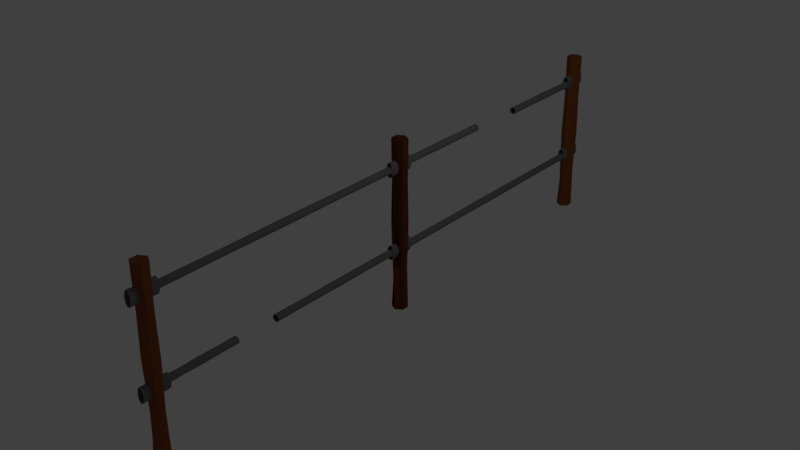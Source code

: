 # Source: ironfencebroken.blend  (saved by Blender 2.77.0; exported with 4.5.12 LTS)
import bpy
from mathutils import Matrix  # noqa: F401  (used for matrix-valued properties, if any)

bpy.ops.wm.read_factory_settings(use_empty=True)
scene = bpy.context.scene
scene.name = 'Scene'

# ---- collections
col_collection_1 = bpy.data.collections.new('Collection 1'); scene.collection.children.link(col_collection_1)

# ---- materials (node trees are filled in below, after node groups)
mat_small_log = bpy.data.materials.new('Small Log')
mat_small_log.alpha_threshold = 0.0
mat_small_log.diffuse_color = (0.2346, 0.07036, 0.02217, 1.0)
mat_small_log.roughness = 0.5
mat_ironpipe_grey = bpy.data.materials.new('IronPipe_Grey')
mat_ironpipe_grey.alpha_threshold = 0.0
mat_ironpipe_grey.diffuse_color = (0.1683, 0.1683, 0.1683, 1.0)
mat_ironpipe_grey.roughness = 0.5

# ---- material node trees
mat_small_log.use_nodes = True; mat_small_log.node_tree.nodes.clear()
_N = mat_small_log.node_tree.nodes; _L = mat_small_log.node_tree.links
n0 = _N.new('ShaderNodeOutputMaterial'); n0.name = 'Material Output'; n0.location = (300, 300)
n1 = _N.new('ShaderNodeBsdfDiffuse'); n1.name = 'Diffuse BSDF'; n1.location = (10, 300)
n1.inputs[0].default_value = (0.2346, 0.07036, 0.02217, 1.0)
_L.new(n1.outputs[0], n0.inputs[0])
n0.is_active_output = True
mat_ironpipe_grey.use_nodes = True; mat_ironpipe_grey.node_tree.nodes.clear()
_N = mat_ironpipe_grey.node_tree.nodes; _L = mat_ironpipe_grey.node_tree.links
n0 = _N.new('ShaderNodeOutputMaterial'); n0.name = 'Material Output'; n0.location = (300, 300)
n1 = _N.new('ShaderNodeBsdfDiffuse'); n1.name = 'Diffuse BSDF'; n1.location = (10, 300)
n1.inputs[0].default_value = (0.1683, 0.1683, 0.1683, 1.0)
_L.new(n1.outputs[0], n0.inputs[0])
n0.is_active_output = True

# ---- world
world_world = bpy.data.worlds.new('World'); scene.world = world_world
world_world.color = (0.05088, 0.05088, 0.05088)
world_world.use_sun_shadow = False
world_world.sun_shadow_jitter_overblur = 0.0
world_world.cycles.sampling_method = 'MANUAL'

# ---- cameras
cam_camera = bpy.data.cameras.new('Camera')
cam_camera.clip_end = 100.0
cam_camera.lens = 35.0
cam_camera.sensor_width = 32.0
cam_camera.sensor_height = 18.0
cam_camera.ortho_scale = 7.314
cam_camera.dof.focus_distance = 0.0

# ---- lights
light_lamp = bpy.data.lights.new('Lamp', 'POINT')
light_lamp.transmission_factor = 0.0
light_lamp.cutoff_distance = 30.0
light_lamp.energy = 100.0
light_lamp.shadow_buffer_clip_start = 1.001
light_lamp.shadow_soft_size = 0.1
light_lamp.shadow_maximum_resolution = 0.006
light_lamp.use_absolute_resolution = True

# ---- meshes
me_cylinder_001 = bpy.data.meshes.new('Cylinder.001')
me_cylinder_001.from_pydata([(0.4536, -1.863, 26.02), (0.4536, -1.863, 35.5), (0.367, -2.036, 26.02), (0.367, -2.036, 35.5), (0.1402, -2.143, 26.02), (0.1402, -2.143, 35.5), (-0.1402, -2.143, 26.02), (-0.1402, -2.143, 35.5), (-0.367, -2.036, 26.02), (-0.367, -2.036, 35.5), (-0.4536, -1.863, 26.02), (-0.4536, -1.863, 35.5), (-0.367, -1.69, 26.02), (-0.367, -1.69, 35.5), (-0.1402, -1.584, 26.02), (-0.1402, -1.584, 35.5), (0.1402, -1.584, 26.02), (0.1402, -1.584, 35.5), (0.367, -1.69, 26.02), (0.367, -1.69, 35.5), (0.4052, -1.863, 35.5), (0.3278, -2.017, 35.5), (0.1252, -2.113, 35.5), (-0.1252, -2.113, 35.5), (-0.3278, -2.017, 35.5), (-0.4052, -1.863, 35.5), (-0.3278, -1.709, 35.5), (-0.1252, -1.613, 35.5), (0.1252, -1.613, 35.5), (0.3278, -1.709, 35.5), (0.4061, -1.863, 26.02), (0.3286, -2.018, 26.02), (0.1255, -2.113, 26.02), (-0.1255, -2.113, 26.02), (-0.3286, -2.018, 26.02), (-0.4061, -1.863, 26.02), (-0.3286, -1.708, 26.02), (-0.1255, -1.613, 26.02), (0.1255, -1.613, 26.02), (0.3286, -1.708, 26.02), (0.4052, -1.863, 26.02), (0.3278, -2.017, 26.02), (0.1252, -2.113, 26.02), (-0.1252, -2.113, 26.02), (-0.3278, -2.017, 26.02), (-0.4052, -1.863, 26.02), (-0.3278, -1.709, 26.02), (-0.1252, -1.613, 26.02), (0.1252, -1.613, 26.02), (0.3278, -1.709, 26.02), (0.4387, -1.863, 28.39), (0.469, -1.863, 30.76), (0.4318, -1.863, 33.13), (0.3494, -2.028, 33.13), (0.3795, -2.042, 30.76), (0.3549, -2.03, 28.39), (0.1334, -2.129, 33.13), (0.1449, -2.152, 30.76), (0.1356, -2.133, 28.39), (-0.1334, -2.129, 33.13), (-0.1449, -2.152, 30.76), (-0.1356, -2.133, 28.39), (-0.3494, -2.028, 33.13), (-0.3795, -2.042, 30.76), (-0.3549, -2.03, 28.39), (-0.4318, -1.863, 33.13), (-0.469, -1.863, 30.76), (-0.4387, -1.863, 28.39), (-0.3494, -1.699, 33.13), (-0.3795, -1.684, 30.76), (-0.3549, -1.696, 28.39), (-0.1334, -1.597, 33.13), (-0.1449, -1.574, 30.76), (-0.1356, -1.593, 28.39), (0.1334, -1.597, 33.13), (0.1449, -1.574, 30.76), (0.1356, -1.593, 28.39), (0.3494, -1.699, 33.13), (0.3795, -1.684, 30.76), (0.3549, -1.696, 28.39), (0.4536, 5.006, -14.54), (0.4536, 5.006, -1.179), (0.367, 4.834, -14.54), (0.367, 4.834, -1.179), (0.1402, 4.727, -14.54), (0.1402, 4.727, -1.179), (-0.1402, 4.727, -14.54), (-0.1402, 4.727, -1.179), (-0.367, 4.834, -14.54), (-0.367, 4.834, -1.179), (-0.4536, 5.006, -14.54), (-0.4536, 5.006, -1.179), (-0.367, 5.179, -14.54), (-0.367, 5.179, -1.179), (-0.1402, 5.286, -14.54), (-0.1402, 5.286, -1.179), (0.1402, 5.286, -14.54), (0.1402, 5.286, -1.179), (0.367, 5.179, -14.54), (0.367, 5.179, -1.179), (0.4052, 5.006, -1.179), (0.3278, 4.852, -1.179), (0.1252, 4.757, -1.179), (-0.1252, 4.757, -1.179), (-0.3278, 4.852, -1.179), (-0.4052, 5.006, -1.179), (-0.3278, 5.161, -1.179), (-0.1252, 5.256, -1.179), (0.1252, 5.256, -1.179), (0.3278, 5.161, -1.179), (0.4061, 5.006, -14.54), (0.3286, 4.852, -14.54), (0.1255, 4.756, -14.54), (-0.1255, 4.756, -14.54), (-0.3286, 4.852, -14.54), (-0.4061, 5.006, -14.54), (-0.3286, 5.161, -14.54), (-0.1255, 5.257, -14.54), (0.1255, 5.257, -14.54), (0.3286, 5.161, -14.54), (0.4052, 5.006, -14.54), (0.3278, 4.852, -14.54), (0.1252, 4.757, -14.54), (-0.1252, 4.757, -14.54), (-0.3278, 4.852, -14.54), (-0.4052, 5.006, -14.54), (-0.3278, 5.161, -14.54), (-0.1252, 5.256, -14.54), (0.1252, 5.256, -14.54), (0.3278, 5.161, -14.54), (0.4387, 5.006, -11.2), (0.469, 5.006, -7.86), (0.4318, 5.006, -4.52), (0.3494, 4.842, -4.52), (0.3795, 4.828, -7.86), (0.3549, 4.839, -11.2), (0.1334, 4.74, -4.52), (0.1449, 4.717, -7.86), (0.1356, 4.736, -11.2), (-0.1334, 4.74, -4.52), (-0.1449, 4.717, -7.86), (-0.1356, 4.736, -11.2), (-0.3494, 4.842, -4.52), (-0.3795, 4.828, -7.86), (-0.3549, 4.839, -11.2), (-0.4318, 5.006, -4.52), (-0.469, 5.006, -7.86), (-0.4387, 5.006, -11.2), (-0.3494, 5.171, -4.52), (-0.3795, 5.185, -7.86), (-0.3549, 5.173, -11.2), (-0.1334, 5.273, -4.52), (-0.1449, 5.295, -7.86), (-0.1356, 5.277, -11.2), (0.1334, 5.273, -4.52), (0.1449, 5.295, -7.86), (0.1356, 5.277, -11.2), (0.3494, 5.171, -4.52), (0.3795, 5.185, -7.86), (0.3549, 5.173, -11.2), (-8.846e-23, -7.071, -37.81), (-8.846e-23, 7.196, -37.81), (0.866, -7.071, -37.31), (0.866, 7.196, -37.31), (0.866, -7.071, -36.31), (0.866, 7.196, -36.31), (-8.742e-08, -7.071, -35.81), (-8.742e-08, 7.196, -35.81), (-0.866, -7.071, -36.31), (-0.866, 7.196, -36.31), (-0.866, -7.071, -37.31), (-0.866, 7.196, -37.31), (-2.485e-09, -3.396, -37.69), (6.185e-10, 0.1705, -37.84), (-1.437e-09, 3.737, -37.74), (0.8034, 3.737, -37.27), (0.893, 0.1705, -37.33), (0.7577, -3.396, -37.25), (0.8034, 3.737, -36.35), (0.893, 0.1705, -36.29), (0.7577, -3.396, -36.37), (-8.254e-08, 3.737, -35.88), (-8.953e-08, 0.1705, -35.78), (-7.897e-08, -3.396, -35.94), (-0.8034, 3.737, -36.35), (-0.893, 0.1705, -36.29), (-0.8111, -4.73, -36.56), (-0.8034, 3.737, -37.27), (-0.893, 0.1705, -37.33), (-0.8111, -4.73, -37.06), (0.4536, -1.863, -38.41), (0.4536, -1.863, -35.05), (0.367, -2.231, -38.41), (0.367, -2.231, -35.05), (0.1402, -2.458, -38.41), (0.1402, -2.458, -35.05), (-0.1402, -2.458, -38.41), (-0.1402, -2.458, -35.05), (-0.367, -2.231, -38.41), (-0.367, -2.231, -35.05), (-0.4536, -1.863, -38.41), (-0.4536, -1.863, -35.05), (-0.367, -1.496, -38.41), (-0.367, -1.496, -35.05), (-0.1402, -1.268, -38.41), (-0.1402, -1.268, -35.05), (0.1402, -1.268, -38.41), (0.1402, -1.268, -35.05), (0.367, -1.496, -38.41), (0.367, -1.496, -35.05), (0.4052, -1.863, -35.05), (0.3278, -2.191, -35.05), (0.1252, -2.394, -35.05), (-0.1252, -2.394, -35.05), (-0.3278, -2.191, -35.05), (-0.4052, -1.863, -35.05), (-0.3278, -1.535, -35.05), (-0.1252, -1.332, -35.05), (0.1252, -1.332, -35.05), (0.3278, -1.535, -35.05), (0.4061, -1.863, -38.41), (0.3286, -2.192, -38.41), (0.1255, -2.396, -38.41), (-0.1255, -2.396, -38.41), (-0.3286, -2.192, -38.41), (-0.4061, -1.863, -38.41), (-0.3286, -1.534, -38.41), (-0.1255, -1.331, -38.41), (0.1255, -1.331, -38.41), (0.3286, -1.534, -38.41), (0.4052, -1.863, -38.41), (0.3278, -2.191, -38.41), (0.1252, -2.394, -38.41), (-0.1252, -2.394, -38.41), (-0.3278, -2.191, -38.41), (-0.4052, -1.863, -38.41), (-0.3278, -1.535, -38.41), (-0.1252, -1.332, -38.41), (0.1252, -1.332, -38.41), (0.3278, -1.535, -38.41), (0.4387, -1.863, -37.57), (0.469, -1.863, -36.73), (0.4318, -1.863, -35.89), (0.3494, -2.213, -35.89), (0.3795, -2.243, -36.73), (0.3549, -2.219, -37.57), (0.1334, -2.429, -35.89), (0.1449, -2.478, -36.73), (0.1356, -2.438, -37.57), (-0.1334, -2.429, -35.89), (-0.1449, -2.478, -36.73), (-0.1356, -2.438, -37.57), (-0.3494, -2.213, -35.89), (-0.3795, -2.243, -36.73), (-0.3549, -2.219, -37.57), (-0.4318, -1.863, -35.89), (-0.469, -1.863, -36.73), (-0.4387, -1.863, -37.57), (-0.3494, -1.513, -35.89), (-0.3795, -1.483, -36.73), (-0.3549, -1.508, -37.57), (-0.1334, -1.297, -35.89), (-0.1449, -1.248, -36.73), (-0.1356, -1.288, -37.57), (0.1334, -1.297, -35.89), (0.1449, -1.248, -36.73), (0.1356, -1.288, -37.57), (0.3494, -1.513, -35.89), (0.3795, -1.483, -36.73), (0.3549, -1.508, -37.57), (0.4536, 5.006, -38.33), (0.4536, 5.006, -34.97), (0.367, 4.639, -38.33), (0.367, 4.639, -34.97), (0.1402, 4.412, -38.33), (0.1402, 4.412, -34.97), (-0.1402, 4.412, -38.33), (-0.1402, 4.412, -34.97), (-0.367, 4.639, -38.33), (-0.367, 4.639, -34.97), (-0.4536, 5.006, -38.33), (-0.4536, 5.006, -34.97), (-0.367, 5.374, -38.33), (-0.367, 5.374, -34.97), (-0.1402, 5.601, -38.33), (-0.1402, 5.601, -34.97), (0.1402, 5.601, -38.33), (0.1402, 5.601, -34.97), (0.367, 5.374, -38.33), (0.367, 5.374, -34.97), (0.4052, 5.006, -34.97), (0.3278, 4.678, -34.97), (0.1252, 4.475, -34.97), (-0.1252, 4.475, -34.97), (-0.3278, 4.678, -34.97), (-0.4052, 5.006, -34.97), (-0.3278, 5.335, -34.97), (-0.1252, 5.538, -34.97), (0.1252, 5.538, -34.97), (0.3278, 5.335, -34.97), (0.4061, 5.006, -38.33), (0.3286, 4.677, -38.33), (0.1255, 4.474, -38.33), (-0.1255, 4.474, -38.33), (-0.3286, 4.677, -38.33), (-0.4061, 5.006, -38.33), (-0.3286, 5.335, -38.33), (-0.1255, 5.539, -38.33), (0.1255, 5.539, -38.33), (0.3286, 5.335, -38.33), (0.4052, 5.006, -38.33), (0.3278, 4.678, -38.33), (0.1252, 4.475, -38.33), (-0.1252, 4.475, -38.33), (-0.3278, 4.678, -38.33), (-0.4052, 5.006, -38.33), (-0.3278, 5.335, -38.33), (-0.1252, 5.538, -38.33), (0.1252, 5.538, -38.33), (0.3278, 5.335, -38.33), (0.4387, 5.006, -37.49), (0.469, 5.006, -36.65), (0.4318, 5.006, -35.81), (0.3494, 4.656, -35.81), (0.3795, 4.626, -36.65), (0.3549, 4.651, -37.49), (0.1334, 4.44, -35.81), (0.1449, 4.391, -36.65), (0.1356, 4.431, -37.49), (-0.1334, 4.44, -35.81), (-0.1449, 4.391, -36.65), (-0.1356, 4.431, -37.49), (-0.3494, 4.656, -35.81), (-0.3795, 4.626, -36.65), (-0.3549, 4.651, -37.49), (-0.4318, 5.006, -35.81), (-0.469, 5.006, -36.65), (-0.4387, 5.006, -37.49), (-0.3494, 5.356, -35.81), (-0.3795, 5.386, -36.65), (-0.3549, 5.362, -37.49), (-0.1334, 5.573, -35.81), (-0.1449, 5.621, -36.65), (-0.1356, 5.582, -37.49), (0.1334, 5.573, -35.81), (0.1449, 5.621, -36.65), (0.1356, 5.582, -37.49), (0.3494, 5.356, -35.81), (0.3795, 5.386, -36.65), (0.3549, 5.362, -37.49), (0.4536, 4.881, -35.74), (0.4536, 4.881, -22.47), (0.367, 4.709, -35.74), (0.367, 4.709, -22.47), (0.1402, 4.602, -35.74), (0.1402, 4.602, -22.47), (-0.1402, 4.602, -35.74), (-0.1402, 4.602, -22.47), (-0.367, 4.709, -35.74), (-0.367, 4.709, -22.47), (-0.4536, 4.881, -35.74), (-0.4536, 4.881, -22.47), (-0.367, 5.054, -35.74), (-0.367, 5.054, -22.47), (-0.1402, 5.161, -35.74), (-0.1402, 5.161, -22.47), (0.1402, 5.161, -35.74), (0.1402, 5.161, -22.47), (0.367, 5.054, -35.74), (0.367, 5.054, -22.47), (0.4052, 4.881, -22.47), (0.3278, 4.727, -22.47), (0.1252, 4.632, -22.47), (-0.1252, 4.632, -22.47), (-0.3278, 4.727, -22.47), (-0.4052, 4.881, -22.47), (-0.3278, 5.036, -22.47), (-0.1252, 5.131, -22.47), (0.1252, 5.131, -22.47), (0.3278, 5.036, -22.47), (0.4061, 4.881, -35.74), (0.3286, 4.727, -35.74), (0.1255, 4.631, -35.74), (-0.1255, 4.631, -35.74), (-0.3286, 4.727, -35.74), (-0.4061, 4.881, -35.74), (-0.3286, 5.036, -35.74), (-0.1255, 5.132, -35.74), (0.1255, 5.132, -35.74), (0.3286, 5.036, -35.74), (0.4052, 4.881, -35.74), (0.3278, 4.727, -35.74), (0.1252, 4.632, -35.74), (-0.1252, 4.632, -35.74), (-0.3278, 4.727, -35.74), (-0.4052, 4.881, -35.74), (-0.3278, 5.036, -35.74), (-0.1252, 5.131, -35.74), (0.1252, 5.131, -35.74), (0.3278, 5.036, -35.74), (0.4387, 4.881, -32.42), (0.469, 4.881, -29.1), (0.4318, 4.881, -25.79), (0.3494, 4.717, -25.79), (0.3795, 4.703, -29.1), (0.3549, 4.714, -32.42), (0.1334, 4.615, -25.79), (0.1449, 4.592, -29.1), (0.1356, 4.611, -32.42), (-0.1334, 4.615, -25.79), (-0.1449, 4.592, -29.1), (-0.1356, 4.611, -32.42), (-0.3494, 4.717, -25.79), (-0.3795, 4.703, -29.1), (-0.3549, 4.714, -32.42), (-0.4318, 4.881, -25.79), (-0.469, 4.881, -29.1), (-0.4387, 4.881, -32.42), (-0.3494, 5.046, -25.79), (-0.3795, 5.06, -29.1), (-0.3549, 5.049, -32.42), (-0.1334, 5.148, -25.79), (-0.1449, 5.171, -29.1), (-0.1356, 5.152, -32.42), (0.1334, 5.148, -25.79), (0.1449, 5.171, -29.1), (0.1356, 5.152, -32.42), (0.3494, 5.046, -25.79), (0.3795, 5.06, -29.1), (0.3549, 5.049, -32.42), (0.4536, -1.988, -35.73), (0.4536, -1.988, -1.139), (0.367, -2.161, -35.73), (0.367, -2.161, -1.139), (0.1402, -2.268, -35.73), (0.1402, -2.268, -1.139), (-0.1402, -2.268, -35.73), (-0.1402, -2.268, -1.139), (-0.367, -2.161, -35.73), (-0.367, -2.161, -1.139), (-0.4536, -1.988, -35.73), (-0.4536, -1.988, -1.139), (-0.367, -1.815, -35.73), (-0.367, -1.815, -1.139), (-0.1402, -1.708, -35.73), (-0.1402, -1.708, -1.139), (0.1402, -1.708, -35.73), (0.1402, -1.708, -1.139), (0.367, -1.815, -35.73), (0.367, -1.815, -1.139), (0.4052, -1.988, -1.139), (0.3278, -2.142, -1.139), (0.1252, -2.238, -1.139), (-0.1252, -2.238, -1.139), (-0.3278, -2.142, -1.139), (-0.4052, -1.988, -1.139), (-0.3278, -1.834, -1.139), (-0.1252, -1.738, -1.139), (0.1252, -1.738, -1.139), (0.3278, -1.834, -1.139), (0.4061, -1.988, -35.73), (0.3286, -2.143, -35.73), (0.1255, -2.238, -35.73), (-0.1255, -2.238, -35.73), (-0.3286, -2.143, -35.73), (-0.4061, -1.988, -35.73), (-0.3286, -1.833, -35.73), (-0.1255, -1.738, -35.73), (0.1255, -1.738, -35.73), (0.3286, -1.833, -35.73), (0.4052, -1.988, -35.72), (0.3278, -2.142, -35.72), (0.1252, -2.238, -35.72), (-0.1252, -2.238, -35.72), (-0.3278, -2.142, -35.72), (-0.4052, -1.988, -35.72), (-0.3278, -1.834, -35.72), (-0.1252, -1.738, -35.72), (0.1252, -1.738, -35.72), (0.3278, -1.834, -35.72), (0.4387, -1.988, -27.08), (0.469, -1.988, -18.43), (0.4318, -1.988, -9.786), (0.3494, -2.152, -9.786), (0.3795, -2.167, -18.43), (0.3549, -2.155, -27.08), (0.1334, -2.254, -9.786), (0.1449, -2.277, -18.43), (0.1356, -2.258, -27.08), (-0.1334, -2.254, -9.786), (-0.1449, -2.277, -18.43), (-0.1356, -2.258, -27.08), (-0.3494, -2.152, -9.786), (-0.3795, -2.167, -18.43), (-0.3549, -2.155, -27.08), (-0.4318, -1.988, -9.786), (-0.469, -1.988, -18.43), (-0.4387, -1.988, -27.08), (-0.3494, -1.823, -9.786), (-0.3795, -1.809, -18.43), (-0.3549, -1.821, -27.08), (-0.1334, -1.722, -9.786), (-0.1449, -1.699, -18.43), (-0.1356, -1.718, -27.08), (0.1334, -1.722, -9.786), (0.1449, -1.699, -18.43), (0.1356, -1.718, -27.08), (0.3494, -1.823, -9.786), (0.3795, -1.809, -18.43), (0.3549, -1.821, -27.08), (0.4536, 4.944, -1.523), (0.4536, 4.944, 1.838), (0.367, 4.576, -1.523), (0.367, 4.576, 1.838), (0.1402, 4.349, -1.523), (0.1402, 4.349, 1.838), (-0.1402, 4.349, -1.523), (-0.1402, 4.349, 1.838), (-0.367, 4.576, -1.523), (-0.367, 4.576, 1.838), (-0.4536, 4.944, -1.523), (-0.4536, 4.944, 1.838), (-0.367, 5.311, -1.523), (-0.367, 5.311, 1.838), (-0.1402, 5.539, -1.523), (-0.1402, 5.539, 1.838), (0.1402, 5.539, -1.523), (0.1402, 5.539, 1.838), (0.367, 5.311, -1.523), (0.367, 5.311, 1.838), (0.4052, 4.944, 1.838), (0.3278, 4.616, 1.838), (0.1252, 4.413, 1.838), (-0.1252, 4.413, 1.838), (-0.3278, 4.616, 1.838), (-0.4052, 4.944, 1.838), (-0.3278, 5.272, 1.838), (-0.1252, 5.475, 1.838), (0.1252, 5.475, 1.838), (0.3278, 5.272, 1.838), (0.4061, 4.944, -1.523), (0.3286, 4.615, -1.523), (0.1255, 4.411, -1.523), (-0.1255, 4.411, -1.523), (-0.3286, 4.615, -1.523), (-0.4061, 4.944, -1.523), (-0.3286, 5.273, -1.523), (-0.1255, 5.476, -1.523), (0.1255, 5.476, -1.523), (0.3286, 5.273, -1.523), (0.4052, 4.944, -1.523), (0.3278, 4.616, -1.523), (0.1252, 4.413, -1.523), (-0.1252, 4.413, -1.523), (-0.3278, 4.616, -1.523), (-0.4052, 4.944, -1.523), (-0.3278, 5.272, -1.523), (-0.1252, 5.475, -1.523), (0.1252, 5.475, -1.523), (0.3278, 5.272, -1.523), (0.4387, 4.944, -0.6832), (0.469, 4.944, 0.1571), (0.4318, 4.944, 0.9974), (0.3494, 4.594, 0.9974), (0.3795, 4.564, 0.1571), (0.3549, 4.588, -0.6832), (0.1334, 4.378, 0.9974), (0.1449, 4.329, 0.1571), (0.1356, 4.369, -0.6832), (-0.1334, 4.378, 0.9974), (-0.1449, 4.329, 0.1571), (-0.1356, 4.369, -0.6832), (-0.3494, 4.594, 0.9974), (-0.3795, 4.564, 0.1571), (-0.3549, 4.588, -0.6832), (-0.4318, 4.944, 0.9974), (-0.469, 4.944, 0.1571), (-0.4387, 4.944, -0.6832), (-0.3494, 5.294, 0.9974), (-0.3795, 5.324, 0.1571), (-0.3549, 5.299, -0.6832), (-0.1334, 5.51, 0.9974), (-0.1449, 5.559, 0.1571), (-0.1356, 5.519, -0.6832), (0.1334, 5.51, 0.9974), (0.1449, 5.559, 0.1571), (0.1356, 5.519, -0.6832), (0.3494, 5.294, 0.9974), (0.3795, 5.324, 0.1571), (0.3549, 5.299, -0.6832), (0.4536, 4.944, 35.01), (0.4536, 4.944, 38.37), (0.367, 4.576, 35.01), (0.367, 4.576, 38.37), (0.1402, 4.349, 35.01), (0.1402, 4.349, 38.37), (-0.1402, 4.349, 35.01), (-0.1402, 4.349, 38.37), (-0.367, 4.576, 35.01), (-0.367, 4.576, 38.37), (-0.4536, 4.944, 35.01), (-0.4536, 4.944, 38.37), (-0.367, 5.311, 35.01), (-0.367, 5.311, 38.37), (-0.1402, 5.539, 35.01), (-0.1402, 5.539, 38.37), (0.1402, 5.539, 35.01), (0.1402, 5.539, 38.37), (0.367, 5.311, 35.01), (0.367, 5.311, 38.37), (0.4052, 4.944, 38.37), (0.3278, 4.616, 38.37), (0.1252, 4.413, 38.37), (-0.1252, 4.413, 38.37), (-0.3278, 4.616, 38.37), (-0.4052, 4.944, 38.37), (-0.3278, 5.272, 38.37), (-0.1252, 5.475, 38.37), (0.1252, 5.475, 38.37), (0.3278, 5.272, 38.37), (0.4061, 4.944, 35.01), (0.3286, 4.615, 35.01), (0.1255, 4.411, 35.01), (-0.1255, 4.411, 35.01), (-0.3286, 4.615, 35.01), (-0.4061, 4.944, 35.01), (-0.3286, 5.273, 35.01), (-0.1255, 5.476, 35.01), (0.1255, 5.476, 35.01), (0.3286, 5.273, 35.01), (0.4052, 4.944, 35.01), (0.3278, 4.616, 35.01), (0.1252, 4.413, 35.01), (-0.1252, 4.413, 35.01), (-0.3278, 4.616, 35.01), (-0.4052, 4.944, 35.01), (-0.3278, 5.272, 35.01), (-0.1252, 5.475, 35.01), (0.1252, 5.475, 35.01), (0.3278, 5.272, 35.01), (0.4387, 4.944, 35.85), (0.469, 4.944, 36.69), (0.4318, 4.944, 37.53), (0.3494, 4.594, 37.53), (0.3795, 4.564, 36.69), (0.3549, 4.588, 35.85), (0.1334, 4.378, 37.53), (0.1449, 4.329, 36.69), (0.1356, 4.369, 35.85), (-0.1334, 4.378, 37.53), (-0.1449, 4.329, 36.69), (-0.1356, 4.369, 35.85), (-0.3494, 4.594, 37.53), (-0.3795, 4.564, 36.69), (-0.3549, 4.588, 35.85), (-0.4318, 4.944, 37.53), (-0.469, 4.944, 36.69), (-0.4387, 4.944, 35.85), (-0.3494, 5.294, 37.53), (-0.3795, 5.324, 36.69), (-0.3549, 5.299, 35.85), (-0.1334, 5.51, 37.53), (-0.1449, 5.559, 36.69), (-0.1356, 5.519, 35.85), (0.1334, 5.51, 37.53), (0.1449, 5.559, 36.69), (0.1356, 5.519, 35.85), (0.3494, 5.294, 37.53), (0.3795, 5.324, 36.69), (0.3549, 5.299, 35.85), (0.4536, -1.978, 34.93), (0.4536, -1.978, 38.29), (0.367, -2.345, 34.93), (0.367, -2.345, 38.29), (0.1402, -2.572, 34.93), (0.1402, -2.572, 38.29), (-0.1402, -2.572, 34.93), (-0.1402, -2.572, 38.29), (-0.367, -2.345, 34.93), (-0.367, -2.345, 38.29), (-0.4536, -1.978, 34.93), (-0.4536, -1.978, 38.29), (-0.367, -1.61, 34.93), (-0.367, -1.61, 38.29), (-0.1402, -1.383, 34.93), (-0.1402, -1.383, 38.29), (0.1402, -1.383, 34.93), (0.1402, -1.383, 38.29), (0.367, -1.61, 34.93), (0.367, -1.61, 38.29), (0.4052, -1.978, 38.29), (0.3278, -2.306, 38.29), (0.1252, -2.509, 38.29), (-0.1252, -2.509, 38.29), (-0.3278, -2.306, 38.29), (-0.4052, -1.978, 38.29), (-0.3278, -1.649, 38.29), (-0.1252, -1.446, 38.29), (0.1252, -1.446, 38.29), (0.3278, -1.649, 38.29), (0.4061, -1.978, 34.93), (0.3286, -2.307, 34.93), (0.1255, -2.51, 34.93), (-0.1255, -2.51, 34.93), (-0.3286, -2.307, 34.93), (-0.4061, -1.978, 34.93), (-0.3286, -1.648, 34.93), (-0.1255, -1.445, 34.93), (0.1255, -1.445, 34.93), (0.3286, -1.648, 34.93), (0.4052, -1.978, 34.93), (0.3278, -2.306, 34.93), (0.1252, -2.509, 34.93), (-0.1252, -2.509, 34.93), (-0.3278, -2.306, 34.93), (-0.4052, -1.978, 34.93), (-0.3278, -1.649, 34.93), (-0.1252, -1.446, 34.93), (0.1252, -1.446, 34.93), (0.3278, -1.649, 34.93), (0.4387, -1.978, 35.77), (0.469, -1.978, 36.61), (0.4318, -1.978, 37.45), (0.3494, -2.327, 37.45), (0.3795, -2.358, 36.61), (0.3549, -2.333, 35.77), (0.1334, -2.544, 37.45), (0.1449, -2.593, 36.61), (0.1356, -2.553, 35.77), (-0.1334, -2.544, 37.45), (-0.1449, -2.593, 36.61), (-0.1356, -2.553, 35.77), (-0.3494, -2.327, 37.45), (-0.3795, -2.358, 36.61), (-0.3549, -2.333, 35.77), (-0.4318, -1.978, 37.45), (-0.469, -1.978, 36.61), (-0.4387, -1.978, 35.77), (-0.3494, -1.628, 37.45), (-0.3795, -1.598, 36.61), (-0.3549, -1.622, 35.77), (-0.1334, -1.411, 37.45), (-0.1449, -1.363, 36.61), (-0.1356, -1.402, 35.77), (0.1334, -1.411, 37.45), (0.1449, -1.363, 36.61), (0.1356, -1.402, 35.77), (0.3494, -1.628, 37.45), (0.3795, -1.598, 36.61), (0.3549, -1.622, 35.77), (0.4536, -1.926, -1.604), (0.4536, -1.926, 1.757), (0.367, -2.293, -1.604), (0.367, -2.293, 1.757), (0.1402, -2.52, -1.604), (0.1402, -2.52, 1.757), (-0.1402, -2.52, -1.604), (-0.1402, -2.52, 1.757), (-0.367, -2.293, -1.604), (-0.367, -2.293, 1.757), (-0.4536, -1.926, -1.604), (-0.4536, -1.926, 1.757), (-0.367, -1.558, -1.604), (-0.367, -1.558, 1.757), (-0.1402, -1.331, -1.604), (-0.1402, -1.331, 1.757), (0.1402, -1.331, -1.604), (0.1402, -1.331, 1.757), (0.367, -1.558, -1.604), (0.367, -1.558, 1.757), (0.4052, -1.926, 1.757), (0.3278, -2.254, 1.757), (0.1252, -2.457, 1.757), (-0.1252, -2.457, 1.757), (-0.3278, -2.254, 1.757), (-0.4052, -1.926, 1.757), (-0.3278, -1.597, 1.757), (-0.1252, -1.394, 1.757), (0.1252, -1.394, 1.757), (0.3278, -1.597, 1.757), (0.4061, -1.926, -1.604), (0.3286, -2.255, -1.604), (0.1255, -2.458, -1.604), (-0.1255, -2.458, -1.604), (-0.3286, -2.255, -1.604), (-0.4061, -1.926, -1.604), (-0.3286, -1.596, -1.604), (-0.1255, -1.393, -1.604), (0.1255, -1.393, -1.604), (0.3286, -1.596, -1.604), (0.4052, -1.926, -1.604), (0.3278, -2.254, -1.604), (0.1252, -2.457, -1.604), (-0.1252, -2.457, -1.604), (-0.3278, -2.254, -1.604), (-0.4052, -1.926, -1.604), (-0.3278, -1.597, -1.604), (-0.1252, -1.394, -1.604), (0.1252, -1.394, -1.604), (0.3278, -1.597, -1.604), (0.4387, -1.926, -0.7635), (0.469, -1.926, 0.07681), (0.4318, -1.926, 0.9171), (0.3494, -2.275, 0.9171), (0.3795, -2.306, 0.07681), (0.3549, -2.281, -0.7635), (0.1334, -2.492, 0.9171), (0.1449, -2.54, 0.07681), (0.1356, -2.501, -0.7635), (-0.1334, -2.492, 0.9171), (-0.1449, -2.54, 0.07681), (-0.1356, -2.501, -0.7635), (-0.3494, -2.275, 0.9171), (-0.3795, -2.306, 0.07681), (-0.3549, -2.281, -0.7635), (-0.4318, -1.926, 0.9171), (-0.469, -1.926, 0.07681), (-0.4387, -1.926, -0.7635), (-0.3494, -1.576, 0.9171), (-0.3795, -1.545, 0.07681), (-0.3549, -1.57, -0.7635), (-0.1334, -1.359, 0.9171), (-0.1449, -1.311, 0.07681), (-0.1356, -1.35, -0.7635), (0.1334, -1.359, 0.9171), (0.1449, -1.311, 0.07681), (0.1356, -1.35, -0.7635), (0.3494, -1.576, 0.9171), (0.3795, -1.545, 0.07681), (0.3549, -1.57, -0.7635), (-3.888e-07, -7.186, 35.62), (-3.888e-07, 7.082, 35.62), (0.866, -7.186, 36.12), (0.866, 7.082, 36.12), (0.866, -7.186, 37.12), (0.866, 7.082, 37.12), (-4.762e-07, -7.186, 37.62), (-4.762e-07, 7.082, 37.62), (-0.866, -7.186, 37.12), (-0.866, 7.082, 37.12), (-0.866, -7.186, 36.12), (-0.866, 7.082, 36.12), (-3.913e-07, -3.511, 35.74), (-3.882e-07, 0.05605, 35.59), (-3.902e-07, 3.623, 35.69), (0.8034, 3.623, 36.15), (0.893, 0.05605, 36.1), (0.7577, -3.511, 36.18), (0.8034, 3.623, 37.08), (0.893, 0.05605, 37.13), (0.7577, -3.511, 37.06), (-4.713e-07, 3.623, 37.55), (-4.783e-07, 0.05605, 37.65), (-4.678e-07, -3.511, 37.49), (-0.8034, 3.623, 37.08), (-0.893, 0.05605, 37.13), (-0.8111, -4.844, 36.87), (-0.8034, 3.623, 36.15), (-0.893, 0.05605, 36.1), (-0.8111, -4.844, 36.37), (0.0, -7.134, -1.0), (0.0, 7.134, -1.0), (0.866, -7.134, -0.5), (0.866, 7.134, -0.5), (0.866, -7.134, 0.5), (0.866, 7.134, 0.5), (-8.742e-08, -7.134, 1.0), (-8.742e-08, 7.134, 1.0), (-0.866, -7.134, 0.5), (-0.866, 7.134, 0.5), (-0.866, -7.134, -0.5), (-0.866, 7.134, -0.5), (-2.485e-09, -3.459, -0.8749), (6.185e-10, 0.1081, -1.031), (-1.437e-09, 3.675, -0.9277), (0.8034, 3.675, -0.4638), (0.893, 0.1081, -0.5156), (0.7577, -3.459, -0.4375), (0.8034, 3.675, 0.4638), (0.893, 0.1081, 0.5156), (0.7577, -3.459, 0.4375), (-8.254e-08, 3.675, 0.9277), (-8.953e-08, 0.1081, 1.031), (-7.897e-08, -3.459, 0.8749), (-0.8034, 3.675, 0.4638), (-0.893, 0.1081, 0.5156), (-0.8111, -4.792, 0.2501), (-0.8034, 3.675, -0.4638), (-0.893, 0.1081, -0.5156), (-0.8111, -4.792, -0.2501), (0.4536, -1.926, 0.9769), (0.4536, -1.926, 20.45), (0.367, -2.098, 0.9769), (0.367, -2.098, 20.45), (0.1402, -2.205, 0.9769), (0.1402, -2.205, 20.45), (-0.1402, -2.205, 0.9769), (-0.1402, -2.205, 20.45), (-0.367, -2.098, 0.9769), (-0.367, -2.098, 20.45), (-0.4536, -1.926, 0.9769), (-0.4536, -1.926, 20.45), (-0.367, -1.753, 0.9769), (-0.367, -1.753, 20.45), (-0.1402, -1.646, 0.9769), (-0.1402, -1.646, 20.45), (0.1402, -1.646, 0.9769), (0.1402, -1.646, 20.45), (0.367, -1.753, 0.9769), (0.367, -1.753, 20.45), (0.4052, -1.926, 20.45), (0.3278, -2.08, 20.45), (0.1252, -2.175, 20.45), (-0.1252, -2.175, 20.45), (-0.3278, -2.08, 20.45), (-0.4052, -1.926, 20.45), (-0.3278, -1.771, 20.45), (-0.1252, -1.676, 20.45), (0.1252, -1.676, 20.45), (0.3278, -1.771, 20.45), (0.4061, -1.926, 0.9769), (0.3286, -2.08, 0.9769), (0.1255, -2.176, 0.9769), (-0.1255, -2.176, 0.9769), (-0.3286, -2.08, 0.9769), (-0.4061, -1.926, 0.9769), (-0.3286, -1.771, 0.9769), (-0.1255, -1.675, 0.9769), (0.1255, -1.675, 0.9769), (0.3286, -1.771, 0.9769), (0.4052, -1.926, 0.978), (0.3278, -2.08, 0.978), (0.1252, -2.175, 0.978), (-0.1252, -2.175, 0.978), (-0.3278, -2.08, 0.978), (-0.4052, -1.926, 0.978), (-0.3278, -1.771, 0.978), (-0.1252, -1.676, 0.978), (0.1252, -1.676, 0.978), (0.3278, -1.771, 0.978), (0.4387, -1.926, 5.846), (0.469, -1.926, 10.72), (0.4318, -1.926, 15.58), (0.3494, -2.09, 15.58), (0.3795, -2.104, 10.72), (0.3549, -2.093, 5.846), (0.1334, -2.192, 15.58), (0.1449, -2.215, 10.72), (0.1356, -2.196, 5.846), (-0.1334, -2.192, 15.58), (-0.1449, -2.215, 10.72), (-0.1356, -2.196, 5.846), (-0.3494, -2.09, 15.58), (-0.3795, -2.104, 10.72), (-0.3549, -2.093, 5.846), (-0.4318, -1.926, 15.58), (-0.469, -1.926, 10.72), (-0.4387, -1.926, 5.846), (-0.3494, -1.761, 15.58), (-0.3795, -1.747, 10.72), (-0.3549, -1.758, 5.846), (-0.1334, -1.659, 15.58), (-0.1449, -1.636, 10.72), (-0.1356, -1.655, 5.846), (0.1334, -1.659, 15.58), (0.1449, -1.636, 10.72), (0.1356, -1.655, 5.846), (0.3494, -1.761, 15.58), (0.3795, -1.747, 10.72), (0.3549, -1.758, 5.846), (0.4536, 4.944, 0.9872), (0.4536, 4.944, 35.58), (0.367, 4.771, 0.9872), (0.367, 4.771, 35.58), (0.1402, 4.664, 0.9872), (0.1402, 4.664, 35.58), (-0.1402, 4.664, 0.9872), (-0.1402, 4.664, 35.58), (-0.367, 4.771, 0.9872), (-0.367, 4.771, 35.58), (-0.4536, 4.944, 0.9872), (-0.4536, 4.944, 35.58), (-0.367, 5.117, 0.9872), (-0.367, 5.117, 35.58), (-0.1402, 5.223, 0.9872), (-0.1402, 5.223, 35.58), (0.1402, 5.223, 0.9872), (0.1402, 5.223, 35.58), (0.367, 5.117, 0.9872), (0.367, 5.117, 35.58), (0.4052, 4.944, 35.58), (0.3278, 4.79, 35.58), (0.1252, 4.694, 35.58), (-0.1252, 4.694, 35.58), (-0.3278, 4.79, 35.58), (-0.4052, 4.944, 35.58), (-0.3278, 5.098, 35.58), (-0.1252, 5.194, 35.58), (0.1252, 5.194, 35.58), (0.3278, 5.098, 35.58), (0.4061, 4.944, 0.9872), (0.3286, 4.789, 0.9872), (0.1255, 4.694, 0.9872), (-0.1255, 4.694, 0.9872), (-0.3286, 4.789, 0.9872), (-0.4061, 4.944, 0.9872), (-0.3286, 5.099, 0.9872), (-0.1255, 5.194, 0.9872), (0.1255, 5.194, 0.9872), (0.3286, 5.099, 0.9872), (0.4052, 4.944, 0.9891), (0.3278, 4.79, 0.9891), (0.1252, 4.694, 0.9891), (-0.1252, 4.694, 0.9891), (-0.3278, 4.79, 0.9891), (-0.4052, 4.944, 0.9891), (-0.3278, 5.098, 0.9891), (-0.1252, 5.194, 0.9891), (0.1252, 5.194, 0.9891), (0.3278, 5.098, 0.9891), (0.4387, 4.944, 9.634), (0.469, 4.944, 18.28), (0.4318, 4.944, 26.93), (0.3494, 4.779, 26.93), (0.3795, 4.765, 18.28), (0.3549, 4.777, 9.634), (0.1334, 4.678, 26.93), (0.1449, 4.655, 18.28), (0.1356, 4.674, 9.634), (-0.1334, 4.678, 26.93), (-0.1449, 4.655, 18.28), (-0.1356, 4.674, 9.634), (-0.3494, 4.779, 26.93), (-0.3795, 4.765, 18.28), (-0.3549, 4.777, 9.634), (-0.4318, 4.944, 26.93), (-0.469, 4.944, 18.28), (-0.4387, 4.944, 9.634), (-0.3494, 5.108, 26.93), (-0.3795, 5.123, 18.28), (-0.3549, 5.111, 9.634), (-0.1334, 5.21, 26.93), (-0.1449, 5.233, 18.28), (-0.1356, 5.214, 9.634), (0.1334, 5.21, 26.93), (0.1449, 5.233, 18.28), (0.1356, 5.214, 9.634), (0.3494, 5.108, 26.93), (0.3795, 5.123, 18.28), (0.3549, 5.111, 9.634), (0.0, -7.134, -1.0), (0.0, 7.134, -1.0), (0.866, -7.134, -0.5), (0.866, 7.134, -0.5), (0.866, -7.134, 0.5), (0.866, 7.134, 0.5), (-8.742e-08, -7.134, 1.0), (-8.742e-08, 7.134, 1.0), (-0.866, -7.134, 0.5), (-0.866, 7.134, 0.5), (-0.866, -7.134, -0.5), (-0.866, 7.134, -0.5), (-2.485e-09, -3.459, -0.8749), (6.185e-10, 0.1081, -1.031), (-1.437e-09, 3.675, -0.9277), (0.8034, 3.675, -0.4638), (0.893, 0.1081, -0.5156), (0.7577, -3.459, -0.4375), (0.8034, 3.675, 0.4638), (0.893, 0.1081, 0.5156), (0.7577, -3.459, 0.4375), (-8.254e-08, 3.675, 0.9277), (-8.953e-08, 0.1081, 1.031), (-7.897e-08, -3.459, 0.8749), (-0.8034, 3.675, 0.4638), (-0.893, 0.1081, 0.5156), (-0.8111, -4.792, 0.2501), (-0.8034, 3.675, -0.4638), (-0.893, 0.1081, -0.5156), (-0.8111, -4.792, -0.2501)], [], [(52, 1, 3, 53), (53, 3, 5, 56), (56, 5, 7, 59), (59, 7, 9, 62), (62, 9, 11, 65), (65, 11, 13, 68), (68, 13, 15, 71), (71, 15, 17, 74), (5, 3, 21, 22), (74, 17, 19, 77), (77, 19, 1, 52), (8, 10, 35, 34), (1, 19, 29, 20), (19, 17, 28, 29), (17, 15, 27, 28), (15, 13, 26, 27), (13, 11, 25, 26), (11, 9, 24, 25), (9, 7, 23, 24), (3, 1, 20, 21), (7, 5, 22, 23), (6, 8, 34, 33), (0, 2, 31, 30), (4, 6, 33, 32), (2, 4, 32, 31), (18, 0, 30, 39), (16, 18, 39, 38), (14, 16, 38, 37), (12, 14, 37, 36), (10, 12, 36, 35), (21, 20, 40, 41), (28, 27, 47, 48), (25, 24, 44, 45), (22, 21, 41, 42), (29, 28, 48, 49), (26, 25, 45, 46), (23, 22, 42, 43), (20, 29, 49, 40), (27, 26, 46, 47), (24, 23, 43, 44), (18, 79, 50, 0), (79, 78, 51, 50), (78, 77, 52, 51), (16, 76, 79, 18), (76, 75, 78, 79), (75, 74, 77, 78), (14, 73, 76, 16), (73, 72, 75, 76), (72, 71, 74, 75), (12, 70, 73, 14), (70, 69, 72, 73), (69, 68, 71, 72), (10, 67, 70, 12), (67, 66, 69, 70), (66, 65, 68, 69), (8, 64, 67, 10), (64, 63, 66, 67), (63, 62, 65, 66), (6, 61, 64, 8), (61, 60, 63, 64), (60, 59, 62, 63), (4, 58, 61, 6), (58, 57, 60, 61), (57, 56, 59, 60), (2, 55, 58, 4), (55, 54, 57, 58), (54, 53, 56, 57), (0, 50, 55, 2), (50, 51, 54, 55), (51, 52, 53, 54), (132, 81, 83, 133), (133, 83, 85, 136), (136, 85, 87, 139), (139, 87, 89, 142), (142, 89, 91, 145), (145, 91, 93, 148), (148, 93, 95, 151), (151, 95, 97, 154), (85, 83, 101, 102), (154, 97, 99, 157), (157, 99, 81, 132), (88, 90, 115, 114), (81, 99, 109, 100), (99, 97, 108, 109), (97, 95, 107, 108), (95, 93, 106, 107), (93, 91, 105, 106), (91, 89, 104, 105), (89, 87, 103, 104), (83, 81, 100, 101), (87, 85, 102, 103), (86, 88, 114, 113), (80, 82, 111, 110), (84, 86, 113, 112), (82, 84, 112, 111), (98, 80, 110, 119), (96, 98, 119, 118), (94, 96, 118, 117), (92, 94, 117, 116), (90, 92, 116, 115), (101, 100, 120, 121), (108, 107, 127, 128), (105, 104, 124, 125), (102, 101, 121, 122), (109, 108, 128, 129), (106, 105, 125, 126), (103, 102, 122, 123), (100, 109, 129, 120), (107, 106, 126, 127), (104, 103, 123, 124), (98, 159, 130, 80), (159, 158, 131, 130), (158, 157, 132, 131), (96, 156, 159, 98), (156, 155, 158, 159), (155, 154, 157, 158), (94, 153, 156, 96), (153, 152, 155, 156), (152, 151, 154, 155), (92, 150, 153, 94), (150, 149, 152, 153), (149, 148, 151, 152), (90, 147, 150, 92), (147, 146, 149, 150), (146, 145, 148, 149), (88, 144, 147, 90), (144, 143, 146, 147), (143, 142, 145, 146), (86, 141, 144, 88), (141, 140, 143, 144), (140, 139, 142, 143), (84, 138, 141, 86), (138, 137, 140, 141), (137, 136, 139, 140), (82, 135, 138, 84), (135, 134, 137, 138), (134, 133, 136, 137), (80, 130, 135, 82), (130, 131, 134, 135), (131, 132, 133, 134), (174, 161, 163, 175), (175, 163, 165, 178), (178, 165, 167, 181), (181, 167, 169, 184), (163, 161, 171, 169, 167, 165), (184, 169, 171, 187), (187, 171, 161, 174), (160, 162, 164, 166, 168, 170), (170, 189, 172, 160), (189, 188, 173, 172), (188, 187, 174, 173), (168, 186, 189, 170), (186, 185, 188, 189), (185, 184, 187, 188), (166, 183, 186, 168), (183, 182, 185, 186), (182, 181, 184, 185), (164, 180, 183, 166), (180, 179, 182, 183), (179, 178, 181, 182), (162, 177, 180, 164), (177, 176, 179, 180), (176, 175, 178, 179), (160, 172, 177, 162), (172, 173, 176, 177), (173, 174, 175, 176), (242, 191, 193, 243), (243, 193, 195, 246), (246, 195, 197, 249), (249, 197, 199, 252), (252, 199, 201, 255), (255, 201, 203, 258), (258, 203, 205, 261), (261, 205, 207, 264), (195, 193, 211, 212), (264, 207, 209, 267), (267, 209, 191, 242), (198, 200, 225, 224), (191, 209, 219, 210), (209, 207, 218, 219), (207, 205, 217, 218), (205, 203, 216, 217), (203, 201, 215, 216), (201, 199, 214, 215), (199, 197, 213, 214), (193, 191, 210, 211), (197, 195, 212, 213), (196, 198, 224, 223), (190, 192, 221, 220), (194, 196, 223, 222), (192, 194, 222, 221), (208, 190, 220, 229), (206, 208, 229, 228), (204, 206, 228, 227), (202, 204, 227, 226), (200, 202, 226, 225), (211, 210, 230, 231), (218, 217, 237, 238), (215, 214, 234, 235), (212, 211, 231, 232), (219, 218, 238, 239), (216, 215, 235, 236), (213, 212, 232, 233), (210, 219, 239, 230), (217, 216, 236, 237), (214, 213, 233, 234), (208, 269, 240, 190), (269, 268, 241, 240), (268, 267, 242, 241), (206, 266, 269, 208), (266, 265, 268, 269), (265, 264, 267, 268), (204, 263, 266, 206), (263, 262, 265, 266), (262, 261, 264, 265), (202, 260, 263, 204), (260, 259, 262, 263), (259, 258, 261, 262), (200, 257, 260, 202), (257, 256, 259, 260), (256, 255, 258, 259), (198, 254, 257, 200), (254, 253, 256, 257), (253, 252, 255, 256), (196, 251, 254, 198), (251, 250, 253, 254), (250, 249, 252, 253), (194, 248, 251, 196), (248, 247, 250, 251), (247, 246, 249, 250), (192, 245, 248, 194), (245, 244, 247, 248), (244, 243, 246, 247), (190, 240, 245, 192), (240, 241, 244, 245), (241, 242, 243, 244), (322, 271, 273, 323), (323, 273, 275, 326), (326, 275, 277, 329), (329, 277, 279, 332), (332, 279, 281, 335), (335, 281, 283, 338), (338, 283, 285, 341), (341, 285, 287, 344), (275, 273, 291, 292), (344, 287, 289, 347), (347, 289, 271, 322), (278, 280, 305, 304), (271, 289, 299, 290), (289, 287, 298, 299), (287, 285, 297, 298), (285, 283, 296, 297), (283, 281, 295, 296), (281, 279, 294, 295), (279, 277, 293, 294), (273, 271, 290, 291), (277, 275, 292, 293), (276, 278, 304, 303), (270, 272, 301, 300), (274, 276, 303, 302), (272, 274, 302, 301), (288, 270, 300, 309), (286, 288, 309, 308), (284, 286, 308, 307), (282, 284, 307, 306), (280, 282, 306, 305), (291, 290, 310, 311), (298, 297, 317, 318), (295, 294, 314, 315), (292, 291, 311, 312), (299, 298, 318, 319), (296, 295, 315, 316), (293, 292, 312, 313), (290, 299, 319, 310), (297, 296, 316, 317), (294, 293, 313, 314), (288, 349, 320, 270), (349, 348, 321, 320), (348, 347, 322, 321), (286, 346, 349, 288), (346, 345, 348, 349), (345, 344, 347, 348), (284, 343, 346, 286), (343, 342, 345, 346), (342, 341, 344, 345), (282, 340, 343, 284), (340, 339, 342, 343), (339, 338, 341, 342), (280, 337, 340, 282), (337, 336, 339, 340), (336, 335, 338, 339), (278, 334, 337, 280), (334, 333, 336, 337), (333, 332, 335, 336), (276, 331, 334, 278), (331, 330, 333, 334), (330, 329, 332, 333), (274, 328, 331, 276), (328, 327, 330, 331), (327, 326, 329, 330), (272, 325, 328, 274), (325, 324, 327, 328), (324, 323, 326, 327), (270, 320, 325, 272), (320, 321, 324, 325), (321, 322, 323, 324), (402, 351, 353, 403), (403, 353, 355, 406), (406, 355, 357, 409), (409, 357, 359, 412), (412, 359, 361, 415), (415, 361, 363, 418), (418, 363, 365, 421), (421, 365, 367, 424), (355, 353, 371, 372), (424, 367, 369, 427), (427, 369, 351, 402), (358, 360, 385, 384), (351, 369, 379, 370), (369, 367, 378, 379), (367, 365, 377, 378), (365, 363, 376, 377), (363, 361, 375, 376), (361, 359, 374, 375), (359, 357, 373, 374), (353, 351, 370, 371), (357, 355, 372, 373), (356, 358, 384, 383), (350, 352, 381, 380), (354, 356, 383, 382), (352, 354, 382, 381), (368, 350, 380, 389), (366, 368, 389, 388), (364, 366, 388, 387), (362, 364, 387, 386), (360, 362, 386, 385), (371, 370, 390, 391), (378, 377, 397, 398), (375, 374, 394, 395), (372, 371, 391, 392), (379, 378, 398, 399), (376, 375, 395, 396), (373, 372, 392, 393), (370, 379, 399, 390), (377, 376, 396, 397), (374, 373, 393, 394), (368, 429, 400, 350), (429, 428, 401, 400), (428, 427, 402, 401), (366, 426, 429, 368), (426, 425, 428, 429), (425, 424, 427, 428), (364, 423, 426, 366), (423, 422, 425, 426), (422, 421, 424, 425), (362, 420, 423, 364), (420, 419, 422, 423), (419, 418, 421, 422), (360, 417, 420, 362), (417, 416, 419, 420), (416, 415, 418, 419), (358, 414, 417, 360), (414, 413, 416, 417), (413, 412, 415, 416), (356, 411, 414, 358), (411, 410, 413, 414), (410, 409, 412, 413), (354, 408, 411, 356), (408, 407, 410, 411), (407, 406, 409, 410), (352, 405, 408, 354), (405, 404, 407, 408), (404, 403, 406, 407), (350, 400, 405, 352), (400, 401, 404, 405), (401, 402, 403, 404), (482, 431, 433, 483), (483, 433, 435, 486), (486, 435, 437, 489), (489, 437, 439, 492), (492, 439, 441, 495), (495, 441, 443, 498), (498, 443, 445, 501), (501, 445, 447, 504), (435, 433, 451, 452), (504, 447, 449, 507), (507, 449, 431, 482), (438, 440, 465, 464), (431, 449, 459, 450), (449, 447, 458, 459), (447, 445, 457, 458), (445, 443, 456, 457), (443, 441, 455, 456), (441, 439, 454, 455), (439, 437, 453, 454), (433, 431, 450, 451), (437, 435, 452, 453), (436, 438, 464, 463), (430, 432, 461, 460), (434, 436, 463, 462), (432, 434, 462, 461), (448, 430, 460, 469), (446, 448, 469, 468), (444, 446, 468, 467), (442, 444, 467, 466), (440, 442, 466, 465), (451, 450, 470, 471), (458, 457, 477, 478), (455, 454, 474, 475), (452, 451, 471, 472), (459, 458, 478, 479), (456, 455, 475, 476), (453, 452, 472, 473), (450, 459, 479, 470), (457, 456, 476, 477), (454, 453, 473, 474), (448, 509, 480, 430), (509, 508, 481, 480), (508, 507, 482, 481), (446, 506, 509, 448), (506, 505, 508, 509), (505, 504, 507, 508), (444, 503, 506, 446), (503, 502, 505, 506), (502, 501, 504, 505), (442, 500, 503, 444), (500, 499, 502, 503), (499, 498, 501, 502), (440, 497, 500, 442), (497, 496, 499, 500), (496, 495, 498, 499), (438, 494, 497, 440), (494, 493, 496, 497), (493, 492, 495, 496), (436, 491, 494, 438), (491, 490, 493, 494), (490, 489, 492, 493), (434, 488, 491, 436), (488, 487, 490, 491), (487, 486, 489, 490), (432, 485, 488, 434), (485, 484, 487, 488), (484, 483, 486, 487), (430, 480, 485, 432), (480, 481, 484, 485), (481, 482, 483, 484), (562, 511, 513, 563), (563, 513, 515, 566), (566, 515, 517, 569), (569, 517, 519, 572), (572, 519, 521, 575), (575, 521, 523, 578), (578, 523, 525, 581), (581, 525, 527, 584), (515, 513, 531, 532), (584, 527, 529, 587), (587, 529, 511, 562), (518, 520, 545, 544), (511, 529, 539, 530), (529, 527, 538, 539), (527, 525, 537, 538), (525, 523, 536, 537), (523, 521, 535, 536), (521, 519, 534, 535), (519, 517, 533, 534), (513, 511, 530, 531), (517, 515, 532, 533), (516, 518, 544, 543), (510, 512, 541, 540), (514, 516, 543, 542), (512, 514, 542, 541), (528, 510, 540, 549), (526, 528, 549, 548), (524, 526, 548, 547), (522, 524, 547, 546), (520, 522, 546, 545), (531, 530, 550, 551), (538, 537, 557, 558), (535, 534, 554, 555), (532, 531, 551, 552), (539, 538, 558, 559), (536, 535, 555, 556), (533, 532, 552, 553), (530, 539, 559, 550), (537, 536, 556, 557), (534, 533, 553, 554), (528, 589, 560, 510), (589, 588, 561, 560), (588, 587, 562, 561), (526, 586, 589, 528), (586, 585, 588, 589), (585, 584, 587, 588), (524, 583, 586, 526), (583, 582, 585, 586), (582, 581, 584, 585), (522, 580, 583, 524), (580, 579, 582, 583), (579, 578, 581, 582), (520, 577, 580, 522), (577, 576, 579, 580), (576, 575, 578, 579), (518, 574, 577, 520), (574, 573, 576, 577), (573, 572, 575, 576), (516, 571, 574, 518), (571, 570, 573, 574), (570, 569, 572, 573), (514, 568, 571, 516), (568, 567, 570, 571), (567, 566, 569, 570), (512, 565, 568, 514), (565, 564, 567, 568), (564, 563, 566, 567), (510, 560, 565, 512), (560, 561, 564, 565), (561, 562, 563, 564), (642, 591, 593, 643), (643, 593, 595, 646), (646, 595, 597, 649), (649, 597, 599, 652), (652, 599, 601, 655), (655, 601, 603, 658), (658, 603, 605, 661), (661, 605, 607, 664), (595, 593, 611, 612), (664, 607, 609, 667), (667, 609, 591, 642), (598, 600, 625, 624), (591, 609, 619, 610), (609, 607, 618, 619), (607, 605, 617, 618), (605, 603, 616, 617), (603, 601, 615, 616), (601, 599, 614, 615), (599, 597, 613, 614), (593, 591, 610, 611), (597, 595, 612, 613), (596, 598, 624, 623), (590, 592, 621, 620), (594, 596, 623, 622), (592, 594, 622, 621), (608, 590, 620, 629), (606, 608, 629, 628), (604, 606, 628, 627), (602, 604, 627, 626), (600, 602, 626, 625), (611, 610, 630, 631), (618, 617, 637, 638), (615, 614, 634, 635), (612, 611, 631, 632), (619, 618, 638, 639), (616, 615, 635, 636), (613, 612, 632, 633), (610, 619, 639, 630), (617, 616, 636, 637), (614, 613, 633, 634), (608, 669, 640, 590), (669, 668, 641, 640), (668, 667, 642, 641), (606, 666, 669, 608), (666, 665, 668, 669), (665, 664, 667, 668), (604, 663, 666, 606), (663, 662, 665, 666), (662, 661, 664, 665), (602, 660, 663, 604), (660, 659, 662, 663), (659, 658, 661, 662), (600, 657, 660, 602), (657, 656, 659, 660), (656, 655, 658, 659), (598, 654, 657, 600), (654, 653, 656, 657), (653, 652, 655, 656), (596, 651, 654, 598), (651, 650, 653, 654), (650, 649, 652, 653), (594, 648, 651, 596), (648, 647, 650, 651), (647, 646, 649, 650), (592, 645, 648, 594), (645, 644, 647, 648), (644, 643, 646, 647), (590, 640, 645, 592), (640, 641, 644, 645), (641, 642, 643, 644), (722, 671, 673, 723), (723, 673, 675, 726), (726, 675, 677, 729), (729, 677, 679, 732), (732, 679, 681, 735), (735, 681, 683, 738), (738, 683, 685, 741), (741, 685, 687, 744), (675, 673, 691, 692), (744, 687, 689, 747), (747, 689, 671, 722), (678, 680, 705, 704), (671, 689, 699, 690), (689, 687, 698, 699), (687, 685, 697, 698), (685, 683, 696, 697), (683, 681, 695, 696), (681, 679, 694, 695), (679, 677, 693, 694), (673, 671, 690, 691), (677, 675, 692, 693), (676, 678, 704, 703), (670, 672, 701, 700), (674, 676, 703, 702), (672, 674, 702, 701), (688, 670, 700, 709), (686, 688, 709, 708), (684, 686, 708, 707), (682, 684, 707, 706), (680, 682, 706, 705), (691, 690, 710, 711), (698, 697, 717, 718), (695, 694, 714, 715), (692, 691, 711, 712), (699, 698, 718, 719), (696, 695, 715, 716), (693, 692, 712, 713), (690, 699, 719, 710), (697, 696, 716, 717), (694, 693, 713, 714), (688, 749, 720, 670), (749, 748, 721, 720), (748, 747, 722, 721), (686, 746, 749, 688), (746, 745, 748, 749), (745, 744, 747, 748), (684, 743, 746, 686), (743, 742, 745, 746), (742, 741, 744, 745), (682, 740, 743, 684), (740, 739, 742, 743), (739, 738, 741, 742), (680, 737, 740, 682), (737, 736, 739, 740), (736, 735, 738, 739), (678, 734, 737, 680), (734, 733, 736, 737), (733, 732, 735, 736), (676, 731, 734, 678), (731, 730, 733, 734), (730, 729, 732, 733), (674, 728, 731, 676), (728, 727, 730, 731), (727, 726, 729, 730), (672, 725, 728, 674), (725, 724, 727, 728), (724, 723, 726, 727), (670, 720, 725, 672), (720, 721, 724, 725), (721, 722, 723, 724), (802, 751, 753, 803), (803, 753, 755, 806), (806, 755, 757, 809), (809, 757, 759, 812), (812, 759, 761, 815), (815, 761, 763, 818), (818, 763, 765, 821), (821, 765, 767, 824), (755, 753, 771, 772), (824, 767, 769, 827), (827, 769, 751, 802), (758, 760, 785, 784), (751, 769, 779, 770), (769, 767, 778, 779), (767, 765, 777, 778), (765, 763, 776, 777), (763, 761, 775, 776), (761, 759, 774, 775), (759, 757, 773, 774), (753, 751, 770, 771), (757, 755, 772, 773), (756, 758, 784, 783), (750, 752, 781, 780), (754, 756, 783, 782), (752, 754, 782, 781), (768, 750, 780, 789), (766, 768, 789, 788), (764, 766, 788, 787), (762, 764, 787, 786), (760, 762, 786, 785), (771, 770, 790, 791), (778, 777, 797, 798), (775, 774, 794, 795), (772, 771, 791, 792), (779, 778, 798, 799), (776, 775, 795, 796), (773, 772, 792, 793), (770, 779, 799, 790), (777, 776, 796, 797), (774, 773, 793, 794), (768, 829, 800, 750), (829, 828, 801, 800), (828, 827, 802, 801), (766, 826, 829, 768), (826, 825, 828, 829), (825, 824, 827, 828), (764, 823, 826, 766), (823, 822, 825, 826), (822, 821, 824, 825), (762, 820, 823, 764), (820, 819, 822, 823), (819, 818, 821, 822), (760, 817, 820, 762), (817, 816, 819, 820), (816, 815, 818, 819), (758, 814, 817, 760), (814, 813, 816, 817), (813, 812, 815, 816), (756, 811, 814, 758), (811, 810, 813, 814), (810, 809, 812, 813), (754, 808, 811, 756), (808, 807, 810, 811), (807, 806, 809, 810), (752, 805, 808, 754), (805, 804, 807, 808), (804, 803, 806, 807), (750, 800, 805, 752), (800, 801, 804, 805), (801, 802, 803, 804), (844, 831, 833, 845), (845, 833, 835, 848), (848, 835, 837, 851), (851, 837, 839, 854), (833, 831, 841, 839, 837, 835), (854, 839, 841, 857), (857, 841, 831, 844), (830, 832, 834, 836, 838, 840), (840, 859, 842, 830), (859, 858, 843, 842), (858, 857, 844, 843), (838, 856, 859, 840), (856, 855, 858, 859), (855, 854, 857, 858), (836, 853, 856, 838), (853, 852, 855, 856), (852, 851, 854, 855), (834, 850, 853, 836), (850, 849, 852, 853), (849, 848, 851, 852), (832, 847, 850, 834), (847, 846, 849, 850), (846, 845, 848, 849), (830, 842, 847, 832), (842, 843, 846, 847), (843, 844, 845, 846), (874, 861, 863, 875), (875, 863, 865, 878), (878, 865, 867, 881), (881, 867, 869, 884), (863, 861, 871, 869, 867, 865), (884, 869, 871, 887), (887, 871, 861, 874), (860, 862, 864, 866, 868, 870), (870, 889, 872, 860), (889, 888, 873, 872), (888, 887, 874, 873), (868, 886, 889, 870), (886, 885, 888, 889), (885, 884, 887, 888), (866, 883, 886, 868), (883, 882, 885, 886), (882, 881, 884, 885), (864, 880, 883, 866), (880, 879, 882, 883), (879, 878, 881, 882), (862, 877, 880, 864), (877, 876, 879, 880), (876, 875, 878, 879), (860, 872, 877, 862), (872, 873, 876, 877), (873, 874, 875, 876), (942, 891, 893, 943), (943, 893, 895, 946), (946, 895, 897, 949), (949, 897, 899, 952), (952, 899, 901, 955), (955, 901, 903, 958), (958, 903, 905, 961), (961, 905, 907, 964), (895, 893, 911, 912), (964, 907, 909, 967), (967, 909, 891, 942), (898, 900, 925, 924), (891, 909, 919, 910), (909, 907, 918, 919), (907, 905, 917, 918), (905, 903, 916, 917), (903, 901, 915, 916), (901, 899, 914, 915), (899, 897, 913, 914), (893, 891, 910, 911), (897, 895, 912, 913), (896, 898, 924, 923), (890, 892, 921, 920), (894, 896, 923, 922), (892, 894, 922, 921), (908, 890, 920, 929), (906, 908, 929, 928), (904, 906, 928, 927), (902, 904, 927, 926), (900, 902, 926, 925), (911, 910, 930, 931), (918, 917, 937, 938), (915, 914, 934, 935), (912, 911, 931, 932), (919, 918, 938, 939), (916, 915, 935, 936), (913, 912, 932, 933), (910, 919, 939, 930), (917, 916, 936, 937), (914, 913, 933, 934), (908, 969, 940, 890), (969, 968, 941, 940), (968, 967, 942, 941), (906, 966, 969, 908), (966, 965, 968, 969), (965, 964, 967, 968), (904, 963, 966, 906), (963, 962, 965, 966), (962, 961, 964, 965), (902, 960, 963, 904), (960, 959, 962, 963), (959, 958, 961, 962), (900, 957, 960, 902), (957, 956, 959, 960), (956, 955, 958, 959), (898, 954, 957, 900), (954, 953, 956, 957), (953, 952, 955, 956), (896, 951, 954, 898), (951, 950, 953, 954), (950, 949, 952, 953), (894, 948, 951, 896), (948, 947, 950, 951), (947, 946, 949, 950), (892, 945, 948, 894), (945, 944, 947, 948), (944, 943, 946, 947), (890, 940, 945, 892), (940, 941, 944, 945), (941, 942, 943, 944), (1022, 971, 973, 1023), (1023, 973, 975, 1026), (1026, 975, 977, 1029), (1029, 977, 979, 1032), (1032, 979, 981, 1035), (1035, 981, 983, 1038), (1038, 983, 985, 1041), (1041, 985, 987, 1044), (975, 973, 991, 992), (1044, 987, 989, 1047), (1047, 989, 971, 1022), (978, 980, 1005, 1004), (971, 989, 999, 990), (989, 987, 998, 999), (987, 985, 997, 998), (985, 983, 996, 997), (983, 981, 995, 996), (981, 979, 994, 995), (979, 977, 993, 994), (973, 971, 990, 991), (977, 975, 992, 993), (976, 978, 1004, 1003), (970, 972, 1001, 1000), (974, 976, 1003, 1002), (972, 974, 1002, 1001), (988, 970, 1000, 1009), (986, 988, 1009, 1008), (984, 986, 1008, 1007), (982, 984, 1007, 1006), (980, 982, 1006, 1005), (991, 990, 1010, 1011), (998, 997, 1017, 1018), (995, 994, 1014, 1015), (992, 991, 1011, 1012), (999, 998, 1018, 1019), (996, 995, 1015, 1016), (993, 992, 1012, 1013), (990, 999, 1019, 1010), (997, 996, 1016, 1017), (994, 993, 1013, 1014), (988, 1049, 1020, 970), (1049, 1048, 1021, 1020), (1048, 1047, 1022, 1021), (986, 1046, 1049, 988), (1046, 1045, 1048, 1049), (1045, 1044, 1047, 1048), (984, 1043, 1046, 986), (1043, 1042, 1045, 1046), (1042, 1041, 1044, 1045), (982, 1040, 1043, 984), (1040, 1039, 1042, 1043), (1039, 1038, 1041, 1042), (980, 1037, 1040, 982), (1037, 1036, 1039, 1040), (1036, 1035, 1038, 1039), (978, 1034, 1037, 980), (1034, 1033, 1036, 1037), (1033, 1032, 1035, 1036), (976, 1031, 1034, 978), (1031, 1030, 1033, 1034), (1030, 1029, 1032, 1033), (974, 1028, 1031, 976), (1028, 1027, 1030, 1031), (1027, 1026, 1029, 1030), (972, 1025, 1028, 974), (1025, 1024, 1027, 1028), (1024, 1023, 1026, 1027), (970, 1020, 1025, 972), (1020, 1021, 1024, 1025), (1021, 1022, 1023, 1024), (1064, 1051, 1053, 1065), (1065, 1053, 1055, 1068), (1068, 1055, 1057, 1071), (1071, 1057, 1059, 1074), (1053, 1051, 1061, 1059, 1057, 1055), (1074, 1059, 1061, 1077), (1077, 1061, 1051, 1064), (1050, 1052, 1054, 1056, 1058, 1060), (1060, 1079, 1062, 1050), (1079, 1078, 1063, 1062), (1078, 1077, 1064, 1063), (1058, 1076, 1079, 1060), (1076, 1075, 1078, 1079), (1075, 1074, 1077, 1078), (1056, 1073, 1076, 1058), (1073, 1072, 1075, 1076), (1072, 1071, 1074, 1075), (1054, 1070, 1073, 1056), (1070, 1069, 1072, 1073), (1069, 1068, 1071, 1072), (1052, 1067, 1070, 1054), (1067, 1066, 1069, 1070), (1066, 1065, 1068, 1069), (1050, 1062, 1067, 1052), (1062, 1063, 1066, 1067), (1063, 1064, 1065, 1066)])
me_cylinder_001.polygons.foreach_set('material_index', [1, 1, 1, 1, 1, 1, 1, 1, 1, 1, 1, 1, 1, 1, 1, 1, 1, 1, 1, 1, 1, 1, 1, 1, 1, 1, 1, 1, 1, 1, 1, 1, 1, 1, 1, 1, 1, 1, 1, 1, 1, 1, 1, 1, 1, 1, 1, 1, 1, 1, 1, 1, 1, 1, 1, 1, 1, 1, 1, 1, 1, 1, 1, 1, 1, 1, 1, 1, 1, 1, 1, 1, 1, 1, 1, 1, 1, 1, 1, 1, 1, 1, 1, 1, 1, 1, 1, 1, 1, 1, 1, 1, 1, 1, 1, 1, 1, 1, 1, 1, 1, 1, 1, 1, 1, 1, 1, 1, 1, 1, 1, 1, 1, 1, 1, 1, 1, 1, 1, 1, 1, 1, 1, 1, 1, 1, 1, 1, 1, 1, 1, 1, 1, 1, 1, 1, 1, 1, 1, 1, 0, 0, 0, 0, 0, 0, 0, 0, 0, 0, 0, 0, 0, 0, 0, 0, 0, 0, 0, 0, 0, 0, 0, 0, 0, 0, 1, 1, 1, 1, 1, 1, 1, 1, 1, 1, 1, 1, 1, 1, 1, 1, 1, 1, 1, 1, 1, 1, 1, 1, 1, 1, 1, 1, 1, 1, 1, 1, 1, 1, 1, 1, 1, 1, 1, 1, 1, 1, 1, 1, 1, 1, 1, 1, 1, 1, 1, 1, 1, 1, 1, 1, 1, 1, 1, 1, 1, 1, 1, 1, 1, 1, 1, 1, 1, 1, 1, 1, 1, 1, 1, 1, 1, 1, 1, 1, 1, 1, 1, 1, 1, 1, 1, 1, 1, 1, 1, 1, 1, 1, 1, 1, 1, 1, 1, 1, 1, 1, 1, 1, 1, 1, 1, 1, 1, 1, 1, 1, 1, 1, 1, 1, 1, 1, 1, 1, 1, 1, 1, 1, 1, 1, 1, 1, 1, 1, 1, 1, 1, 1, 1, 1, 1, 1, 1, 1, 1, 1, 1, 1, 1, 1, 1, 1, 1, 1, 1, 1, 1, 1, 1, 1, 1, 1, 1, 1, 1, 1, 1, 1, 1, 1, 1, 1, 1, 1, 1, 1, 1, 1, 1, 1, 1, 1, 1, 1, 1, 1, 1, 1, 1, 1, 1, 1, 1, 1, 1, 1, 1, 1, 1, 1, 1, 1, 1, 1, 1, 1, 1, 1, 1, 1, 1, 1, 1, 1, 1, 1, 1, 1, 1, 1, 1, 1, 1, 1, 1, 1, 1, 1, 1, 1, 1, 1, 1, 1, 1, 1, 1, 1, 1, 1, 1, 1, 1, 1, 1, 1, 1, 1, 1, 1, 1, 1, 1, 1, 1, 1, 1, 1, 1, 1, 1, 1, 1, 1, 1, 1, 1, 1, 1, 1, 1, 1, 1, 1, 1, 1, 1, 1, 1, 1, 1, 1, 1, 1, 1, 1, 1, 1, 1, 1, 1, 1, 1, 1, 1, 1, 1, 1, 1, 1, 1, 1, 1, 1, 1, 1, 1, 1, 1, 1, 1, 1, 1, 1, 1, 1, 1, 1, 1, 1, 1, 1, 1, 1, 1, 1, 1, 1, 1, 1, 1, 1, 1, 1, 1, 1, 1, 1, 1, 1, 1, 1, 1, 1, 1, 1, 1, 1, 1, 1, 1, 1, 1, 1, 1, 1, 1, 1, 1, 1, 1, 1, 1, 1, 1, 1, 1, 1, 1, 1, 1, 1, 1, 1, 1, 1, 1, 1, 1, 1, 1, 1, 1, 1, 1, 1, 1, 1, 1, 1, 1, 1, 1, 1, 1, 1, 1, 1, 1, 1, 1, 1, 1, 1, 1, 1, 1, 1, 1, 1, 1, 1, 1, 1, 1, 1, 1, 1, 1, 1, 1, 1, 1, 1, 1, 1, 1, 1, 1, 1, 1, 1, 1, 1, 1, 1, 1, 1, 1, 1, 1, 1, 1, 1, 1, 1, 1, 1, 1, 1, 1, 1, 1, 1, 1, 1, 1, 1, 1, 1, 1, 1, 1, 1, 1, 1, 1, 1, 1, 1, 1, 1, 1, 1, 1, 1, 1, 1, 1, 1, 1, 1, 1, 1, 1, 1, 1, 1, 1, 1, 1, 1, 1, 1, 1, 1, 1, 1, 1, 1, 1, 1, 1, 1, 1, 1, 1, 1, 1, 1, 1, 1, 1, 1, 1, 1, 1, 1, 1, 1, 1, 1, 1, 1, 1, 1, 1, 1, 1, 1, 1, 1, 1, 1, 1, 1, 1, 1, 1, 1, 1, 1, 1, 1, 1, 1, 1, 1, 1, 1, 1, 1, 1, 1, 1, 1, 1, 1, 1, 1, 1, 1, 1, 1, 0, 0, 0, 0, 0, 0, 0, 0, 0, 0, 0, 0, 0, 0, 0, 0, 0, 0, 0, 0, 0, 0, 0, 0, 0, 0, 0, 0, 0, 0, 0, 0, 0, 0, 0, 0, 0, 0, 0, 0, 0, 0, 0, 0, 0, 0, 0, 0, 0, 0, 0, 0, 1, 1, 1, 1, 1, 1, 1, 1, 1, 1, 1, 1, 1, 1, 1, 1, 1, 1, 1, 1, 1, 1, 1, 1, 1, 1, 1, 1, 1, 1, 1, 1, 1, 1, 1, 1, 1, 1, 1, 1, 1, 1, 1, 1, 1, 1, 1, 1, 1, 1, 1, 1, 1, 1, 1, 1, 1, 1, 1, 1, 1, 1, 1, 1, 1, 1, 1, 1, 1, 1, 1, 1, 1, 1, 1, 1, 1, 1, 1, 1, 1, 1, 1, 1, 1, 1, 1, 1, 1, 1, 1, 1, 1, 1, 1, 1, 1, 1, 1, 1, 1, 1, 1, 1, 1, 1, 1, 1, 1, 1, 1, 1, 1, 1, 1, 1, 1, 1, 1, 1, 1, 1, 1, 1, 1, 1, 1, 1, 1, 1, 1, 1, 1, 1, 1, 1, 1, 1, 1, 1, 0, 0, 0, 0, 0, 0, 0, 0, 0, 0, 0, 0, 0, 0, 0, 0, 0, 0, 0, 0, 0, 0, 0, 0, 0, 0])
me_cylinder_001.materials.append(mat_small_log)
me_cylinder_001.materials.append(mat_ironpipe_grey)
me_cylinder_001.use_remesh_preserve_volume = False
me_cylinder_001.use_remesh_preserve_attributes = False
me_cylinder_001.use_mirror_vertex_groups = False
me_cylinder_001.update()

# ---- objects
ob_camera = bpy.data.objects.new('Camera', cam_camera)
ob_cylinder_001 = bpy.data.objects.new('Cylinder.001', me_cylinder_001)
ob_lamp = bpy.data.objects.new('Lamp', light_lamp)

# ---- transforms, parenting, visibility, modifiers, constraints
ob_camera.location = (7.481, -6.508, 6.366)
ob_camera.rotation_euler = (1.109, 0.01082, 0.8149)
ob_camera.lock_rotations_4d = False
ob_camera.empty_display_type = 'ARROWS'
ob_camera.color = (0.0, 0.0, 0.0, 0.0)
ob_camera.display_type = 'WIRE'
ob_camera.lineart.crease_threshold = 0.0
ob_cylinder_001.location = (0.0, 0.0, 1.505)
ob_cylinder_001.rotation_euler = (1.571, 0.0, 0.0)
ob_cylinder_001.scale = (0.1399, 0.2159, 0.1399)
ob_cylinder_001.lineart.crease_threshold = 0.0
ob_lamp.location = (4.076, 1.005, 6.926)
ob_lamp.rotation_euler = (0.6503, 0.05522, 1.866)
ob_lamp.lock_rotations_4d = False
ob_lamp.empty_display_type = 'ARROWS'
ob_lamp.color = (0.0, 0.0, 0.0, 0.0)
ob_lamp.lineart.crease_threshold = 0.0

# ---- collection membership
col_collection_1.objects.link(ob_camera)
col_collection_1.objects.link(ob_cylinder_001)
col_collection_1.objects.link(ob_lamp)

# ---- scene / render settings (as saved in the file)
scene.frame_start = 1; scene.frame_end = 250; scene.frame_set(1)
scene.render.engine = 'CYCLES'
scene.render.resolution_percentage = 50
scene.render.dither_intensity = 0.0
scene.cycles.use_denoising = False
scene.cycles.samples = 128
scene.cycles.sampling_pattern = 'TABULATED_SOBOL'
scene.cycles.light_sampling_threshold = 0.0
scene.cycles.use_adaptive_sampling = False
scene.cycles.use_light_tree = False
scene.cycles.blur_glossy = 0.0
scene.cycles.sample_clamp_indirect = 0.0
scene.view_settings.view_transform = 'Standard'
bpy.context.view_layer.update()

# ---- added for rendering (the .blend has no active camera): camera
cam_auto = bpy.data.cameras.new('AutoCamera')
cam_auto.lens = 50.0
cam_auto.sensor_width = 36.0
cam_auto.clip_end = 1000.0
ob_auto_camera = bpy.data.objects.new('AutoCamera', cam_auto)
scene.collection.objects.link(ob_auto_camera)
ob_auto_camera.location = (10.3495, -12.4167, 9.7862)
ob_auto_camera.rotation_euler = (1.09748, -7.21219e-08, 0.694738)
scene.camera = ob_auto_camera
bpy.context.view_layer.update()
